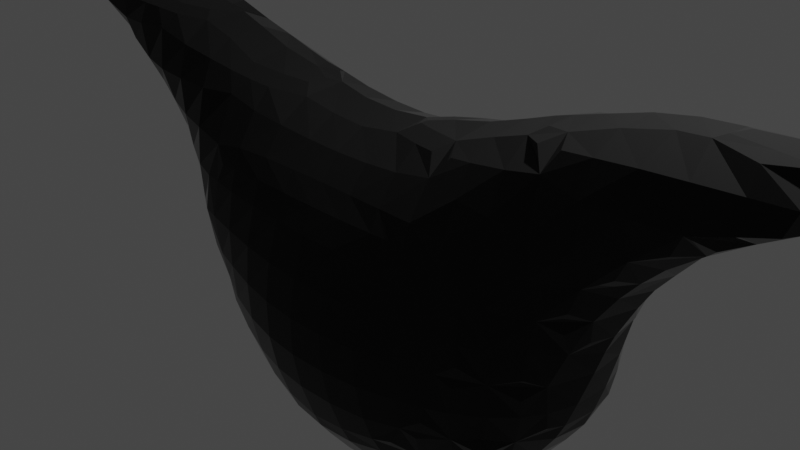 # Source: untitled4.blend  (saved by Blender 2.83.20; exported with 4.5.12 LTS)
import bpy
from mathutils import Matrix  # noqa: F401  (used for matrix-valued properties, if any)

bpy.ops.wm.read_factory_settings(use_empty=True)
scene = bpy.context.scene
scene.name = 'Scene'

# ---- collections
col_collection = bpy.data.collections.new('Collection'); scene.collection.children.link(col_collection)

# ---- materials (node trees are filled in below, after node groups)
mat_material = bpy.data.materials.new('Material')
mat_material.alpha_threshold = 0.0
mat_material.use_transparent_shadow = False
mat_material.line_color = (0.0, 0.0, 0.0, 1.0)

# ---- material node trees
mat_material.use_nodes = True; mat_material.node_tree.nodes.clear()
_N = mat_material.node_tree.nodes; _L = mat_material.node_tree.links
n0 = _N.new('ShaderNodeOutputMaterial'); n0.name = 'Material Output'; n0.location = (300, 300)
n1 = _N.new('ShaderNodeBsdfPrincipled'); n1.name = 'Principled BSDF'; n1.location = (10, 309)
n1.distribution = 'GGX'
n1.subsurface_method = 'BURLEY'
n1.inputs[0].default_value = (0.01837, 0.01837, 0.01837, 1.0)
n1.inputs[2].default_value = 0.0
n1.inputs[3].default_value = 1.45
n1.inputs[13].default_value = 0.05909
n1.inputs[14].default_value = (0.01837, 0.01837, 0.01837, 1.0)
n1.inputs[27].default_value = (0.0, 0.0, 0.0, 1.0)
n1.inputs[28].default_value = 1.0
_L.new(n1.outputs[0], n0.inputs[0])
n0.is_active_output = True

# ---- world
world_world = bpy.data.worlds.new('World'); scene.world = world_world
world_world.use_nodes = True; world_world.node_tree.nodes.clear()
_N = world_world.node_tree.nodes; _L = world_world.node_tree.links
n0 = _N.new('ShaderNodeOutputWorld'); n0.name = 'World Output'; n0.location = (300, 300)
n1 = _N.new('ShaderNodeBackground'); n1.name = 'Background'; n1.location = (10, 300)
n1.inputs[0].default_value = (0.05088, 0.05088, 0.05088, 1.0)
_L.new(n1.outputs[0], n0.inputs[0])
n0.is_active_output = True
world_world.color = (0.05088, 0.05088, 0.05088)
world_world.use_sun_shadow = False
world_world.sun_shadow_jitter_overblur = 0.0

# ---- cameras
cam_camera = bpy.data.cameras.new('Camera')
cam_camera.clip_end = 100.0
cam_camera.ortho_scale = 7.314

# ---- lights
light_light = bpy.data.lights.new('Light', 'POINT')
light_light.transmission_factor = 0.0
light_light.energy = 1000.0
light_light.shadow_soft_size = 0.1
light_light.shadow_maximum_resolution = 0.006
light_light.use_absolute_resolution = True

# ---- meshes
me_cube = bpy.data.meshes.new('Cube')
me_cube.from_pydata([(-1.57, -0.3131, -2.13), (-1.644, -0.02196, -2.199), (-2.353, -0.6732, -0.4687), (-2.35, 0.07603, -1.278), (-2.373, -0.3302, -0.9278), (-2.424, -0.4564, -0.6091), (-2.404, -0.04634, -1.051), (-2.552, -0.02196, -0.6118), (-1.954, -0.6777, -1.297), (-1.588, -0.7169, -1.737), (-1.72, -0.7831, -1.439), (-2.028, -0.737, -1.028), (-2.149, -0.7931, -0.6091), (-1.529, -1.071, -0.8766), (-1.606, -1.091, -0.6118), (-1.684, -0.9606, -1.02), (-1.814, -1.017, -0.6118), (-1.974, -0.3167, -1.719), (-2.049, -0.4483, -1.439), (-2.029, -0.02196, -1.791), (-2.248, -0.04634, -1.427), (-1.717, -0.4535, -1.866), (-1.865, -0.5939, -1.574), (-1.852, -0.02196, -1.999), (-2.247, -0.4564, -1.051), (-2.304, -0.6075, -0.7459), (-2.319, -0.2012, -1.205), (-1.155, -0.6987, -2.124), (-0.8772, -0.768, -2.213), (-1.112, -0.2619, -2.5), (-1.272, -0.4261, -2.266), (-1.178, -0.02196, -2.534), (-1.386, -0.02196, -2.407), (-0.8772, -0.3563, -2.561), (-0.8772, -0.5643, -2.421), (-0.8772, -0.02196, -2.683), (-0.3878, -0.6776, -2.515), (-0.5004, -0.8114, -2.316), (-0.04545, -0.6933, -2.531), (-0.06656, -0.9279, -2.234), (-0.3059, 0.07217, -2.91), (-0.04545, 0.01154, -2.919), (-0.5004, -0.4782, -2.63), (-0.6651, -0.6437, -2.481), (-0.4512, -0.04866, -2.845), (-0.04545, -0.4378, -2.721), (-0.04545, -0.1964, -2.881), (-1.199, -1.103, -1.347), (-1.294, -0.7958, -1.869), (-1.32, -1.006, -1.469), (-0.7723, -1.099, -1.743), (-0.8974, -1.157, -1.469), (-0.8974, -0.9855, -1.873), (-1.049, -1.049, -1.624), (-1.32, -1.129, -1.02), (-1.293, -1.184, -0.6118), (-1.476, -1.049, -1.154), (-0.8772, -1.272, -1.028), (-0.8772, -1.296, -0.6118), (-1.433, -0.5904, -2.014), (-0.4613, -1.135, -1.819), (-0.4613, -1.271, -1.444), (-0.4613, -1.037, -2.027), (-0.06656, -1.134, -1.892), (-0.04545, -1.306, -1.444), (-0.06656, -1.056, -2.059), (-0.4613, -1.36, -1.028), (-0.4613, -1.371, -0.6118), (-0.04545, -1.393, -1.028), (-0.04545, -1.4, -0.6118), (-4.014, -0.3047, 1.25), (-4.014, -0.1153, 1.25), (-3.65, -0.687, 1.224), (-3.18, -0.6573, 0.8346), (-3.34, -0.7209, 1.072), (-3.788, -0.4411, 1.174), (-3.825, 0.005226, 1.144), (-3.245, -0.4378, 0.7708), (-3.453, -0.4378, 0.9521), (-3.295, -0.02196, 0.7232), (-3.503, -0.02196, 0.9136), (-4.504, -0.6654, 1.638), (-4.504, -0.6654, 1.7), (-4.204, -0.6829, 1.563), (-4.204, -0.6829, 1.712), (-4.555, -0.4378, 1.6), (-4.555, -0.4378, 1.736), (-4.501, -0.02196, 1.609), (-4.501, -0.02196, 1.733), (-4.173, -0.4411, 1.382), (-4.204, -0.4378, 1.801), (-4.173, 0.005226, 1.376), (-4.204, -0.02196, 1.8), (-3.788, -0.7007, 1.442), (-3.788, -0.6835, 1.702), (-3.372, -0.7566, 1.468), (-3.372, -0.6713, 1.69), (-3.927, -0.5819, 1.286), (-3.788, -0.4378, 1.789), (-3.987, 0.162, 1.265), (-3.788, -0.02196, 1.805), (-3.372, -0.4378, 1.766), (-3.372, -0.02196, 1.794), (-2.762, -0.6596, 0.4056), (-2.41, -0.7185, -0.1959), (-2.548, -0.7409, 0.2482), (-2.923, -0.6931, 0.6719), (-2.957, -0.7989, 1.052), (-2.541, -0.8096, 0.6358), (-2.541, -0.8325, 1.052), (-2.758, -0.2549, -0.009546), (-2.819, -0.4112, 0.2482), (-2.765, -0.02196, -0.02893), (-2.901, -0.02196, 0.2199), (-2.615, -0.4112, -0.1673), (-2.692, -0.5321, 0.1283), (-2.684, -0.02196, -0.2369), (-3.037, -0.4378, 0.5629), (-3.093, -0.02196, 0.5152), (-2.125, -0.9164, -0.1959), (-2.125, -0.9456, 0.2199), (-1.684, -1.104, -0.1959), (-1.605, -1.082, 0.2199), (-1.892, -1.052, -0.1959), (-1.813, -1.045, 0.2199), (-2.125, -0.9176, 0.6358), (-2.125, -0.8307, 1.052), (-1.507, -1.062, 0.4312), (-1.671, -0.9933, 0.5962), (-1.692, -0.7708, 1.086), (-1.542, -0.633, 1.247), (-2.976, -0.7374, 1.498), (-3.128, -0.6594, 1.683), (-2.541, -0.7355, 1.409), (-2.851, -0.6094, 1.656), (-2.976, -0.4576, 1.722), (-2.957, -0.02196, 1.75), (-2.511, -0.4576, 1.625), (-2.63, -0.3321, 1.698), (-2.438, -0.02196, 1.652), (-2.646, -0.02196, 1.694), (-2.125, -0.705, 1.343), (-1.819, -0.6718, 1.291), (-2.125, -0.4378, 1.509), (-2.125, -0.02196, 1.556), (-1.692, -0.4717, 1.357), (-1.709, -0.02196, 1.418), (-1.293, -1.189, -0.1959), (-1.293, -1.127, 0.2199), (-0.8772, -1.264, -0.1959), (-0.8772, -1.166, 0.2199), (-1.293, -1.069, 0.4567), (-1.293, -0.9879, 0.6647), (-1.293, -0.7799, 1.011), (-0.8772, -1.078, 0.4769), (-0.8772, -0.9753, 0.6848), (-0.8772, -0.7674, 0.9704), (-1.293, -0.5929, 1.219), (-1.089, 0.1848, 1.259), (-0.8633, -0.4448, 1.189), (-0.8633, 0.0189, 1.237), (-0.4613, -1.316, -0.1959), (-0.4613, -1.193, 0.2199), (-0.04545, -1.34, -0.1959), (-0.04545, -1.209, 0.2199), (-0.4613, -1.085, 0.4757), (-0.4613, -0.9608, 0.6837), (-0.4613, -0.7529, 0.9425), (-0.04545, -1.091, 0.48), (-0.04545, -0.9574, 0.688), (-0.04545, -0.7495, 0.9333), (-0.4613, -0.4378, 1.127), (-0.4613, -0.02196, 1.187), (-0.04545, -0.4378, 1.107), (-0.04545, -0.02196, 1.168), (-1.293, -0.385, 1.305), (-1.254, 0.0189, 1.307), (-0.9927, -0.3109, 1.277), (-0.9927, -0.09247, 1.277), (-1.677, 0.3939, -2.233), (-1.614, 0.7403, -2.175), (-2.348, 0.3939, -1.274), (-2.336, 0.6174, -1.245), (-2.42, 0.3939, -1.028), (-2.518, 0.3939, -0.6118), (-2.361, 0.6564, -1.028), (-2.397, 0.7014, -0.6118), (-2.049, 0.3939, -1.823), (-2.257, 0.3939, -1.482), (-2.001, 0.7382, -1.761), (-2.12, 0.8164, -1.446), (-1.885, 0.3939, -2.031), (-1.765, 0.8779, -1.914), (-1.915, 1.015, -1.646), (-2.209, 0.8644, -1.028), (-2.225, 0.9094, -0.6118), (-1.962, 1.06, -1.368), (-1.638, 1.098, -1.79), (-1.749, 1.167, -1.482), (-2.001, 1.085, -1.028), (-2.017, 1.077, -0.6118), (-1.709, 1.269, -1.028), (-1.709, 1.235, -0.6118), (-1.212, 0.3939, -2.547), (-1.42, 0.3939, -2.441), (-1.158, 0.6799, -2.517), (-1.33, 0.8487, -2.305), (-0.8772, 0.3939, -2.695), (-0.8464, 0.815, -2.558), (-0.9645, 0.9572, -2.436), (-1.224, 1.099, -2.159), (-0.6872, 1.027, -2.489), (-0.8464, 1.15, -2.289), (-0.3059, 0.255, -2.91), (-0.04545, 0.2975, -2.919), (-0.4512, 0.3937, -2.838), (-0.4613, 0.8098, -2.66), (-0.04545, 0.5055, -2.868), (-0.04545, 0.8098, -2.705), (-0.4613, 1.05, -2.509), (-0.4728, 1.287, -2.248), (-0.3419, 1.45, -2.091), (-0.04545, 1.07, -2.527), (-0.04545, 1.278, -2.31), (-0.04545, 1.458, -2.102), (-1.501, 1.018, -2.067), (-1.31, 1.237, -1.872), (-1.406, 1.381, -1.444), (-1.12, 1.448, -1.677), (-1.198, 1.482, -1.444), (-0.8772, 1.384, -1.97), (-0.8772, 1.496, -1.762), (-0.8772, 1.605, -1.444), (-1.458, 1.41, -1.028), (-1.377, 1.384, -0.6118), (-1.25, 1.506, -1.028), (-1.17, 1.471, -0.6118), (-0.8772, 1.649, -1.028), (-0.8772, 1.572, -0.6118), (-0.6191, 1.424, -2.051), (-0.4728, 1.543, -1.891), (-0.4613, 1.721, -1.444), (-0.04545, 1.604, -1.859), (-0.04545, 1.761, -1.444), (-0.4613, 1.759, -1.028), (-0.4613, 1.672, -0.6118), (-0.04545, 1.798, -1.028), (-0.04545, 1.705, -0.6118), (-3.71, 0.2992, 1.173), (-3.247, 0.2924, 0.7711), (-3.36, 0.4344, 1.042), (-3.197, 0.6057, 1.189), (-4.432, 0.1932, 1.649), (-4.432, 0.1932, 1.696), (-4.204, 0.2285, 1.556), (-4.204, 0.2285, 1.712), (-3.825, 0.324, 1.429), (-3.788, 0.2736, 1.718), (-3.35, 0.5005, 1.444), (-3.372, 0.2862, 1.718), (-3.197, 0.6057, 1.29), (-2.761, 0.2335, -0.02102), (-2.823, 0.3238, 0.2199), (-2.639, 0.3808, -0.1742), (-2.704, 0.5318, 0.2199), (-2.433, 0.7155, -0.1959), (-2.497, 0.7059, 0.2199), (-2.96, 0.446, 0.6028), (-3.084, 0.5696, 0.9119), (-2.807, 0.6234, 0.7117), (-2.95, 0.6206, 1.051), (-2.746, 0.5995, 0.4345), (-2.402, 0.5887, 1.241), (-2.581, 0.6801, 0.5982), (-2.541, 0.646, 1.082), (-2.189, 0.9234, -0.1959), (-2.095, 0.9116, 0.1941), (-1.709, 0.9715, 0.3057), (-2.125, 0.5565, 1.211), (-2.125, 0.8011, 0.6358), (-2.125, 0.6788, 1.003), (-1.709, 0.5094, 1.173), (-1.709, 0.8465, 0.6358), (-1.709, 0.6847, 0.9656), (-1.981, 1.048, -0.1959), (-1.937, 1.026, 0.03829), (-1.709, 1.15, -0.1959), (-1.709, 1.057, 0.09777), (-2.957, 0.4521, 1.502), (-2.957, 0.2442, 1.698), (-2.957, 0.6091, 1.294), (-2.566, 0.393, 1.463), (-2.73, 0.1973, 1.678), (-2.679, 0.6077, 1.275), (-2.125, 0.3485, 1.39), (-1.709, 0.3014, 1.32), (-1.293, 0.9956, 0.3824), (-0.9897, 1.012, 0.4177), (-1.254, 0.3899, 1.164), (-1.293, 0.8654, 0.6358), (-1.293, 0.6796, 0.932), (-0.8772, 0.3939, 1.087), (-0.8615, 0.8964, 0.5965), (-0.8772, 0.6628, 0.9004), (-1.256, 1.314, -0.2332), (-1.293, 1.111, 0.1744), (-1.093, 1.436, -0.3966), (-0.8772, 1.366, -0.1211), (-0.8615, 1.132, 0.2555), (-0.8772, 1.465, -0.329), (-0.7124, 1.02, 0.4316), (-0.4613, 0.3939, 1.04), (-0.4613, 0.8539, 0.6523), (-0.4613, 0.646, 0.8805), (-0.04545, 0.3939, 1.028), (-0.04545, 0.8537, 0.6615), (-0.04545, 0.6458, 0.8772), (-0.4613, 1.4, -0.03623), (-0.4613, 1.204, 0.2199), (-0.4613, 1.509, -0.2442), (-0.04545, 1.412, -0.01493), (-0.04545, 1.226, 0.2199), (-0.04545, 1.523, -0.2229), (-0.4613, 1.031, 0.4444), (-0.04545, 1.04, 0.4536), (-1.367, 0.2487, 1.279), (0.2982, -0.6774, -2.515), (0.4102, -0.8129, -2.316), (0.7863, -0.7799, -2.227), (0.2623, 0.06719, -2.915), (0.4102, -0.4787, -2.636), (0.5754, -0.6446, -2.482), (0.3887, -0.05164, -2.858), (0.7863, -0.3796, -2.579), (0.7863, -0.5876, -2.435), (0.7863, -0.02196, -2.721), (1.1, -0.7116, -2.143), (1.051, -0.2921, -2.516), (1.215, -0.4535, -2.283), (1.123, -0.02196, -2.556), (1.331, -0.02196, -2.425), (1.503, -0.3376, -2.146), (1.632, -0.008028, -2.192), (0.3704, -1.141, -1.826), (0.3704, -1.286, -1.444), (0.3704, -1.039, -2.034), (0.7863, -1.103, -1.743), (0.7863, -1.216, -1.444), (0.7863, -0.9879, -1.951), (0.3704, -1.377, -1.028), (0.3704, -1.388, -0.6118), (0.7863, -1.315, -1.028), (0.7863, -1.336, -0.6118), (1.013, -1.071, -1.672), (1.172, -1.104, -1.402), (1.195, -0.8558, -1.854), (1.29, -1.0, -1.514), (1.411, -1.062, -1.236), (1.521, -0.7227, -1.759), (1.604, -0.8542, -1.43), (1.202, -1.188, -1.028), (1.202, -1.234, -0.6118), (1.468, -1.083, -1.028), (1.622, -1.107, -0.5797), (1.675, -0.982, -1.028), (1.763, -1.031, -0.697), (1.378, -0.6149, -2.036), (1.65, -0.4777, -1.89), (1.798, -0.6177, -1.624), (1.78, -0.1374, -2.022), (1.834, 0.1399, -2.075), (1.884, -0.7085, -1.347), (1.833, -1.065, -0.4197), (1.964, -0.7741, -1.028), (2.031, -0.8632, -0.6031), (2.29, -0.695, -0.5092), (1.899, -0.3405, -1.745), (2.03, -0.4342, -1.442), (1.943, -0.008028, -1.874), (2.174, -0.02196, -1.533), (2.252, -0.2507, -1.26), (2.279, -0.02196, -1.325), (2.172, -0.5467, -1.028), (2.229, -0.6315, -0.7865), (2.3, -0.3388, -1.028), (2.384, -0.4709, -0.6334), (2.395, -0.02196, -1.028), (2.548, -0.02196, -0.6118), (0.3704, -1.333, -0.1959), (0.3704, -1.207, 0.2199), (0.7863, -1.296, -0.1959), (0.7863, -1.193, 0.2199), (0.3704, -1.093, 0.4884), (0.3704, -0.9679, 0.6963), (0.3704, -0.76, 0.9526), (0.7863, -1.093, 0.5033), (0.7863, -0.9903, 0.7113), (0.7863, -0.7824, 0.9994), (0.4011, -0.4086, 1.167), (0.4011, -0.02396, 1.215), (0.7863, -0.541, 1.207), (0.6293, 0.1133, 1.248), (1.202, -1.228, -0.1959), (1.202, -1.163, 0.2199), (1.618, -1.132, -0.1959), (1.618, -1.111, 0.2199), (1.202, -1.089, 0.5207), (1.202, -1.014, 0.7287), (1.209, -0.7891, 1.083), (1.618, -1.076, 0.4935), (1.618, -1.028, 0.7014), (1.618, -0.8911, 1.052), (1.075, -0.6242, 1.243), (0.5603, -0.2504, 1.264), (0.5603, -0.1639, 1.264), (0.7863, -0.3331, 1.288), (0.7752, -0.02396, 1.292), (1.352, -0.6706, 1.282), (1.618, -0.7169, 1.332), (1.209, -0.4665, 1.338), (1.202, -0.02196, 1.395), (1.618, -0.4378, 1.485), (1.618, -0.02196, 1.539), (1.849, -1.071, -0.1959), (1.86, -1.07, 0.2199), (2.057, -0.9595, -0.1959), (2.068, -1.005, 0.2199), (2.357, -0.7516, -0.1959), (2.472, -0.7978, 0.2142), (1.847, -1.065, 0.4474), (2.005, -1.016, 0.606), (2.034, -0.9412, 1.052), (2.45, -0.9182, 0.6358), (2.45, -0.9421, 1.052), (2.574, -0.4595, -0.2119), (2.625, -0.6126, 0.07171), (2.639, -0.02196, -0.3506), (2.714, -0.698, 0.349), (2.858, -0.7516, 0.6572), (2.866, -0.8849, 1.052), (3.112, -0.6807, 0.8101), (3.263, -0.7574, 1.061), (2.702, -0.3353, -0.08395), (2.797, -0.4595, 0.2142), (2.725, -0.02196, -0.1427), (2.92, -0.02196, 0.2199), (3.007, -0.4378, 0.5136), (3.06, -0.02196, 0.4478), (3.187, -0.4378, 0.7215), (3.395, -0.4378, 0.9264), (3.233, -0.02196, 0.6557), (3.441, -0.02196, 0.8952), (2.034, -0.7687, 1.417), (2.413, -0.7911, 1.507), (2.528, -0.6946, 1.714), (2.012, -0.476, 1.629), (2.136, -0.3629, 1.713), (1.917, -0.02196, 1.649), (2.125, -0.02196, 1.714), (2.25, -0.6401, 1.672), (2.413, -0.476, 1.77), (2.45, -0.02196, 1.814), (2.866, -0.8875, 1.468), (2.866, -0.7415, 1.769), (3.281, -0.8817, 1.468), (3.281, -0.7684, 1.823), (2.866, -0.4378, 1.922), (2.866, -0.02196, 1.939), (3.323, -0.4167, 2.032), (3.281, -0.02196, 2.018), (3.573, -0.7017, 1.205), (3.706, -0.4192, 1.158), (3.723, -0.04865, 1.133), (3.91, -0.2681, 1.257), (3.91, -0.2051, 1.257), (3.706, -0.7775, 1.446), (3.697, -0.7685, 1.855), (4.113, -0.7415, 1.577), (4.113, -0.7415, 1.873), (3.85, -0.5454, 1.293), (3.635, -0.4477, 2.072), (3.879, 0.07218, 1.28), (3.664, -0.02117, 2.049), (4.074, -0.4192, 1.396), (4.113, -0.6299, 2.081), (4.074, -0.04865, 1.392), (4.113, 0.08613, 2.038), (3.707, -0.3486, 2.101), (3.78, -0.1593, 2.104), (4.113, -0.4219, 2.113), (4.113, -0.1218, 2.113), (4.379, -0.6944, 1.649), (4.468, -0.6749, 1.868), (4.441, -0.4378, 1.613), (4.555, -0.5347, 1.907), (4.425, -0.02196, 1.618), (4.529, -0.02593, 1.874), (4.784, -0.4287, 1.935), (4.8, -0.1727, 1.973), (4.516, -0.468, 2.108), (4.529, -0.1319, 2.113), (4.8, -0.3563, 2.103), (4.8, -0.1727, 2.103), (0.2623, 0.2657, -2.915), (0.3887, 0.4002, -2.854), (0.3704, 0.8098, -2.675), (0.7863, 0.3939, -2.733), (0.768, 0.8239, -2.575), (0.8944, 0.9719, -2.453), (0.3704, 1.055, -2.513), (0.4083, 1.296, -2.247), (0.2949, 1.45, -2.09), (0.6172, 1.032, -2.493), (0.768, 1.167, -2.299), (1.156, 0.3939, -2.568), (1.364, 0.3939, -2.451), (1.095, 0.6947, -2.531), (1.221, 0.8239, -2.381), (1.618, 0.3939, -2.249), (1.595, 0.7689, -2.15), (1.202, 1.107, -2.167), (1.44, 1.039, -2.092), (0.5722, 1.432, -2.065), (0.4083, 1.55, -1.899), (0.3704, 1.738, -1.444), (0.7863, 1.401, -2.012), (0.7863, 1.521, -1.804), (0.7863, 1.648, -1.444), (0.3704, 1.773, -1.028), (0.3704, 1.678, -0.6118), (0.7863, 1.685, -1.028), (0.7863, 1.598, -0.6118), (1.718, 0.8803, -1.964), (1.207, 1.316, -1.859), (1.373, 1.412, -1.439), (1.072, 1.469, -1.72), (1.207, 1.493, -1.439), (1.595, 1.102, -1.839), (1.576, 1.289, -1.439), (1.4, 1.428, -1.028), (1.317, 1.393, -0.6118), (1.192, 1.527, -1.028), (1.109, 1.488, -0.6118), (1.618, 1.299, -1.028), (1.618, 1.245, -0.6118), (1.832, 0.3939, -2.073), (1.826, 0.6031, -2.068), (1.997, 0.3939, -1.859), (2.199, 0.3939, -1.566), (1.907, 0.7689, -1.839), (2.118, 0.7996, -1.444), (2.289, 0.3939, -1.358), (2.265, 0.6542, -1.305), (2.147, 0.91, -1.028), (2.136, 0.9338, -0.6118), (2.4, 0.3939, -1.028), (2.515, 0.3939, -0.6118), (2.304, 0.7021, -1.028), (2.35, 0.7258, -0.6118), (1.853, 1.035, -1.686), (1.902, 1.073, -1.444), (1.939, 1.097, -1.028), (1.928, 1.078, -0.6118), (0.9652, 1.014, 0.4212), (0.3704, 0.3939, 1.062), (0.3704, 0.8657, 0.6549), (0.3704, 0.6578, 0.8922), (0.7752, 0.3848, 1.149), (0.8105, 0.9067, 0.5999), (0.7863, 0.6734, 0.9216), (0.3704, 1.402, -0.02924), (0.3704, 1.21, 0.2199), (0.3704, 1.51, -0.2372), (0.7863, 1.373, -0.09791), (0.8105, 1.14, 0.2575), (0.7863, 1.474, -0.3058), (0.3704, 1.034, 0.4469), (0.688, 1.025, 0.4373), (1.202, 1.0, 0.3886), (1.618, 0.9734, 0.3119), (1.202, 0.5048, 1.164), (1.202, 0.8786, 0.6358), (1.202, 0.6879, 0.9562), (1.618, 0.557, 1.203), (1.618, 0.8559, 0.6358), (1.618, 0.6923, 0.9953), (1.177, 1.32, -0.2199), (1.202, 1.119, 0.1806), (1.022, 1.445, -0.3745), (1.618, 1.155, -0.1959), (1.618, 1.063, 0.1039), (0.9065, 0.24, 1.275), (1.202, 0.2969, 1.313), (1.618, 0.3491, 1.386), (2.098, 0.9337, -0.1959), (2.007, 0.9119, 0.1961), (2.606, 0.4176, -0.2205), (2.634, 0.5721, 0.08143), (2.391, 0.7257, -0.1959), (2.477, 0.694, 0.22), (1.926, 0.5869, 1.235), (2.034, 0.7995, 0.6358), (2.053, 0.6678, 1.079), (2.45, 0.7112, 0.6358), (2.45, 0.6704, 1.052), (1.89, 1.049, -0.1959), (1.85, 1.029, 0.04166), (2.704, 0.2948, -0.09829), (2.781, 0.4176, 0.22), (2.691, 0.6151, 0.3587), (2.974, 0.4263, 0.6046), (3.025, 0.5865, 0.9053), (2.75, 0.6316, 0.6358), (2.878, 0.6266, 1.047), (3.173, 0.3093, 0.7224), (3.264, 0.4386, 1.034), (3.078, 0.6034, 1.183), (2.059, 0.4065, 1.461), (2.192, 0.2261, 1.689), (2.204, 0.6065, 1.272), (2.45, 0.4876, 1.511), (2.45, 0.2796, 1.725), (2.45, 0.6153, 1.303), (2.866, 0.5374, 1.539), (2.866, 0.3295, 1.786), (2.866, 0.613, 1.331), (3.243, 0.5458, 1.456), (3.281, 0.3493, 1.823), (3.078, 0.6034, 1.31), (3.601, 0.2907, 1.164), (3.723, 0.3551, 1.438), (3.697, 0.3187, 1.831), (4.113, 0.2528, 1.572), (4.113, 0.2528, 1.83), (4.358, 0.2093, 1.656), (4.358, 0.2093, 1.775)], [], [(4, 5, 7, 6), (13, 14, 16, 15), (11, 15, 16, 12), (17, 18, 20, 19), (17, 21, 22, 18), (17, 19, 23, 21), (4, 24, 25, 5), (4, 6, 26, 24), (9, 10, 22, 21), (8, 18, 22, 10), (11, 12, 25, 24), (8, 10, 15, 11), (18, 24, 26, 20), (8, 11, 24, 18), (3, 20, 26, 6), (2, 5, 25, 12), (29, 30, 32, 31), (29, 33, 34, 30), (29, 31, 35, 33), (36, 38, 39, 37), (42, 44, 46, 45), (33, 42, 43, 34), (33, 35, 44, 42), (27, 30, 34, 28), (36, 37, 43, 42), (36, 42, 45, 38), (40, 41, 46, 44), (28, 34, 43, 37), (50, 51, 53, 52), (48, 52, 53, 49), (47, 49, 53, 51), (54, 57, 58, 55), (60, 63, 64, 61), (60, 62, 65, 63), (66, 68, 69, 67), (50, 60, 61, 51), (50, 52, 62, 60), (57, 66, 67, 58), (47, 54, 56, 49), (47, 51, 57, 54), (61, 64, 68, 66), (51, 61, 66, 57), (0, 1, 32, 30), (9, 48, 49, 10), (13, 54, 55, 14), (13, 15, 56, 54), (10, 49, 56, 15), (9, 21, 59, 48), (0, 21, 23, 1), (27, 28, 52, 48), (37, 39, 65, 62), (27, 48, 59, 30), (28, 37, 62, 52), (0, 30, 59, 21), (77, 78, 80, 79), (75, 76, 80, 78), (70, 71, 76, 75), (73, 74, 78, 77), (72, 75, 78, 74), (81, 83, 84, 82), (85, 86, 88, 87), (85, 87, 91, 89), (90, 92, 88, 86), (93, 95, 96, 94), (101, 102, 100, 98), (83, 93, 94, 84), (98, 100, 92, 90), (81, 82, 86, 85), (81, 85, 89, 83), (84, 90, 86, 82), (96, 101, 98, 94), (83, 89, 97, 93), (94, 98, 90, 84), (70, 89, 91, 71), (72, 74, 95, 93), (72, 93, 97, 75), (70, 75, 97, 89), (91, 99, 76, 71), (106, 108, 109, 107), (110, 111, 113, 112), (110, 114, 115, 111), (110, 112, 116, 114), (121, 122, 124, 123), (119, 123, 124, 120), (125, 128, 129, 126), (104, 119, 120, 105), (108, 125, 126, 109), (104, 105, 115, 114), (103, 111, 115, 105), (103, 105, 108, 106), (111, 117, 118, 113), (122, 127, 128, 124), (120, 124, 128, 125), (103, 106, 117, 111), (105, 120, 125, 108), (139, 140, 138, 137), (134, 137, 138, 135), (138, 140, 136, 135), (145, 146, 144, 143), (143, 144, 139, 137), (134, 135, 132, 131), (133, 137, 134, 131), (142, 145, 143, 141), (141, 143, 137, 133), (147, 149, 150, 148), (152, 155, 156, 153), (154, 155, 152, 151), (161, 163, 164, 162), (166, 169, 170, 167), (168, 169, 166, 165), (173, 174, 172, 171), (149, 161, 162, 150), (155, 166, 167, 156), (165, 166, 155, 154), (171, 172, 160, 159), (156, 159, 157, 153), (170, 173, 171, 167), (148, 150, 154, 151), (162, 164, 168, 165), (150, 162, 165, 154), (167, 171, 159, 156), (177, 178, 176, 175), (121, 147, 148, 122), (128, 152, 153, 129), (151, 152, 128, 127), (122, 148, 151, 127), (153, 157, 130, 129), (175, 176, 146, 145), (107, 109, 133, 131), (126, 129, 142, 141), (130, 145, 142, 129), (109, 126, 141, 133), (160, 178, 177, 159), (157, 159, 177, 175), (176, 178, 160, 158), (130, 157, 175, 145), (73, 106, 107, 74), (77, 79, 118, 117), (73, 77, 117, 106), (95, 131, 132, 96), (135, 136, 102, 101), (132, 135, 101, 96), (74, 107, 131, 95), (183, 184, 186, 185), (187, 188, 190, 189), (190, 193, 192, 189), (187, 189, 192, 191), (200, 202, 201, 199), (181, 182, 190, 188), (186, 195, 194, 185), (192, 193, 198, 197), (190, 196, 198, 193), (194, 195, 200, 199), (181, 183, 185, 182), (199, 201, 198, 196), (190, 194, 199, 196), (185, 194, 190, 182), (203, 204, 206, 205), (206, 209, 208, 205), (203, 205, 208, 207), (215, 216, 218, 217), (220, 223, 222, 219), (220, 221, 224, 223), (207, 208, 216, 215), (212, 220, 219, 211), (208, 209, 212, 211), (206, 210, 212, 209), (216, 219, 222, 218), (215, 217, 214, 213), (208, 211, 219, 216), (226, 227, 229, 228), (229, 232, 231, 228), (226, 228, 231, 230), (233, 234, 236, 235), (236, 238, 237, 235), (241, 243, 242, 240), (245, 247, 246, 244), (232, 241, 240, 231), (230, 231, 240, 239), (238, 245, 244, 237), (227, 233, 235, 229), (235, 237, 232, 229), (244, 246, 243, 241), (237, 244, 241, 232), (179, 180, 206, 204), (198, 227, 226, 197), (202, 234, 233, 201), (201, 233, 227, 198), (192, 197, 226, 225), (179, 191, 192, 180), (226, 230, 212, 210), (220, 239, 240, 221), (240, 242, 224, 221), (206, 225, 226, 210), (230, 239, 220, 212), (192, 225, 206, 180), (253, 255, 254, 252), (257, 259, 258, 256), (255, 257, 256, 254), (250, 258, 260, 251), (256, 258, 250, 248), (263, 264, 266, 265), (262, 264, 263, 261), (267, 268, 270, 269), (270, 274, 273, 269), (267, 269, 273, 271), (280, 283, 282, 279), (281, 283, 280, 278), (285, 287, 286, 284), (266, 276, 275, 265), (274, 280, 279, 273), (278, 280, 274, 272), (275, 276, 285, 284), (277, 287, 285, 276), (264, 271, 273, 266), (267, 271, 264, 262), (279, 282, 277, 276), (273, 279, 276, 266), (289, 292, 291, 288), (291, 293, 290, 288), (300, 303, 302, 299), (301, 303, 300, 298), (305, 308, 307, 304), (307, 309, 306, 304), (313, 316, 315, 312), (314, 316, 313, 311), (318, 321, 320, 317), (320, 322, 319, 317), (303, 313, 312, 302), (311, 313, 303, 301), (308, 318, 317, 307), (317, 319, 309, 307), (297, 308, 305, 296), (315, 324, 323, 312), (299, 302, 297, 296), (323, 324, 321, 318), (297, 302, 310, 308), (310, 323, 318, 308), (312, 323, 310, 302), (283, 300, 299, 282), (298, 300, 283, 281), (287, 305, 304, 286), (282, 299, 296, 277), (296, 305, 287, 277), (274, 293, 291, 272), (290, 293, 274, 270), (294, 295, 281, 278), (291, 294, 278, 272), (295, 325, 298, 281), (250, 268, 267, 249), (250, 251, 270, 268), (259, 289, 288, 258), (288, 290, 260, 258), (260, 290, 270, 251), (330, 333, 334, 331), (330, 332, 335, 333), (339, 340, 338, 337), (338, 340, 342, 341), (333, 337, 338, 334), (333, 335, 339, 337), (330, 331, 327, 326), (327, 331, 334, 328), (328, 334, 338, 336), (343, 346, 347, 344), (343, 345, 348, 346), (349, 351, 352, 350), (355, 356, 354, 353), (355, 358, 359, 356), (354, 356, 359, 357), (364, 365, 363, 362), (360, 362, 363, 361), (346, 353, 354, 347), (346, 348, 355, 353), (351, 360, 361, 352), (367, 368, 359, 358), (355, 366, 367, 358), (344, 347, 351, 349), (359, 364, 362, 357), (354, 357, 362, 360), (347, 354, 360, 351), (378, 379, 377, 376), (377, 379, 381, 380), (386, 387, 385, 384), (382, 384, 385, 383), (382, 383, 374, 373), (374, 383, 385, 375), (381, 386, 384, 380), (377, 380, 384, 382), (377, 382, 373, 371), (364, 373, 374, 365), (363, 365, 374, 372), (367, 376, 377, 368), (367, 369, 378, 376), (359, 371, 373, 364), (359, 368, 377, 371), (327, 328, 348, 345), (342, 369, 367, 341), (338, 341, 367, 366), (338, 366, 355, 336), (328, 336, 355, 348), (342, 370, 378, 369), (388, 390, 391, 389), (393, 396, 397, 394), (395, 396, 393, 392), (402, 404, 405, 403), (407, 410, 411, 408), (409, 410, 407, 406), (390, 402, 403, 391), (396, 407, 408, 397), (406, 407, 396, 395), (397, 400, 398, 394), (389, 391, 395, 392), (403, 405, 409, 406), (391, 403, 406, 395), (408, 412, 400, 397), (415, 416, 414, 413), (421, 422, 420, 419), (419, 420, 416, 415), (418, 421, 419, 417), (425, 426, 424, 423), (425, 427, 428, 426), (430, 432, 433, 431), (438, 440, 441, 439), (444, 445, 443, 442), (450, 451, 449, 448), (446, 447, 450, 448), (432, 438, 439, 433), (434, 442, 443, 435), (434, 436, 444, 442), (434, 435, 428, 427), (448, 449, 441, 440), (438, 446, 448, 440), (426, 430, 429, 424), (426, 428, 432, 430), (445, 447, 446, 443), (443, 446, 438, 437), (428, 437, 438, 432), (428, 435, 443, 437), (455, 456, 458, 457), (455, 459, 460, 456), (460, 461, 458, 456), (462, 464, 465, 463), (468, 469, 467, 466), (453, 462, 463, 454), (466, 467, 461, 460), (453, 454, 460, 459), (453, 459, 455, 452), (465, 468, 466, 463), (463, 466, 460, 454), (404, 423, 424, 405), (410, 430, 431, 411), (429, 430, 410, 409), (405, 424, 429, 409), (455, 457, 422, 421), (452, 455, 421, 418), (398, 413, 414, 399), (398, 400, 415, 413), (414, 416, 401, 399), (408, 411, 418, 417), (408, 417, 419, 412), (400, 412, 419, 415), (431, 433, 453, 452), (439, 441, 464, 462), (433, 439, 462, 453), (411, 431, 452, 418), (471, 472, 474, 473), (475, 477, 478, 476), (489, 490, 488, 487), (495, 496, 494, 493), (494, 496, 498, 497), (501, 502, 500, 499), (477, 491, 492, 478), (483, 485, 495, 493), (499, 500, 490, 489), (475, 479, 483, 477), (478, 484, 480, 476), (493, 494, 492, 491), (480, 487, 488, 482), (480, 484, 489, 487), (488, 490, 486, 482), (498, 502, 501, 497), (494, 497, 501, 499), (500, 502, 498, 496), (484, 494, 499, 489), (490, 500, 496, 486), (477, 483, 493, 491), (492, 494, 484, 478), (474, 485, 483, 473), (471, 473, 483, 479), (481, 485, 474, 472), (471, 479, 475, 470), (449, 451, 472, 471), (441, 449, 471, 470), (464, 475, 476, 465), (480, 482, 469, 468), (476, 480, 468, 465), (441, 470, 475, 464), (504, 505, 507, 506), (510, 513, 512, 509), (516, 517, 515, 514), (515, 517, 519, 518), (508, 517, 516, 507), (506, 507, 516, 514), (512, 513, 508, 507), (505, 509, 512, 507), (517, 520, 521, 519), (508, 513, 520, 517), (524, 527, 526, 523), (522, 523, 526, 525), (529, 531, 530, 528), (535, 536, 534, 533), (534, 538, 537, 533), (541, 542, 540, 539), (540, 544, 543, 539), (527, 536, 535, 526), (525, 526, 535, 533), (531, 542, 541, 530), (528, 530, 527, 524), (536, 541, 539, 534), (539, 543, 538, 534), (530, 541, 536, 527), (549, 550, 548, 547), (548, 550, 552, 551), (557, 558, 556, 555), (554, 558, 557, 553), (559, 560, 550, 549), (561, 562, 554, 553), (552, 557, 555, 551), (553, 557, 552, 550), (560, 561, 553, 550), (518, 519, 546, 545), (538, 560, 559, 537), (544, 562, 561, 543), (543, 561, 560, 538), (532, 537, 559, 549), (511, 523, 522, 510), (522, 525, 513, 510), (533, 537, 521, 520), (521, 537, 532, 519), (525, 533, 520, 513), (546, 549, 547, 545), (532, 549, 546, 519), (566, 569, 568, 565), (567, 569, 566, 564), (571, 574, 573, 570), (573, 575, 572, 570), (582, 585, 584, 581), (583, 585, 582, 580), (587, 590, 589, 586), (569, 582, 581, 568), (580, 582, 569, 567), (574, 587, 586, 573), (586, 588, 575, 573), (579, 590, 587, 578), (568, 577, 576, 565), (576, 577, 574, 571), (581, 584, 579, 578), (574, 577, 568, 563), (568, 581, 578, 563), (578, 587, 574, 563), (598, 599, 597, 596), (595, 599, 598, 594), (602, 604, 603, 601), (612, 613, 611, 610), (611, 615, 614, 610), (611, 613, 616, 615), (597, 608, 607, 596), (597, 599, 609, 608), (604, 613, 612, 603), (605, 606, 595, 594), (601, 603, 599, 595), (609, 612, 610, 608), (603, 612, 609, 599), (618, 621, 620, 617), (620, 622, 619, 617), (624, 627, 626, 623), (626, 628, 625, 623), (621, 624, 623, 620), (623, 625, 622, 620), (585, 602, 601, 584), (600, 602, 585, 583), (590, 606, 605, 589), (584, 601, 595, 579), (595, 606, 590, 579), (592, 593, 583, 580), (591, 592, 580, 567), (600, 617, 619, 602), (619, 622, 604, 602), (616, 628, 626, 615), (625, 628, 616, 613), (622, 625, 613, 604), (593, 617, 600, 583), (631, 633, 632, 630), (633, 635, 634, 632), (627, 631, 630, 626), (626, 630, 629, 615), (38, 326, 327, 39), (45, 46, 332, 330), (41, 329, 332, 46), (38, 45, 330, 326), (63, 343, 344, 64), (63, 65, 345, 343), (68, 349, 350, 69), (64, 344, 349, 68), (39, 327, 345, 65), (163, 388, 389, 164), (169, 393, 394, 170), (392, 393, 169, 168), (398, 399, 174, 173), (164, 389, 392, 168), (394, 398, 173, 170), (217, 218, 505, 504), (223, 510, 509, 222), (223, 224, 511, 510), (217, 504, 503, 214), (218, 222, 509, 505), (243, 524, 523, 242), (247, 529, 528, 246), (246, 528, 524, 243), (242, 523, 511, 224), (316, 566, 565, 315), (564, 566, 316, 314), (321, 571, 570, 320), (570, 572, 322, 320), (324, 576, 571, 321), (565, 576, 324, 315), (40, 213, 214, 41), (31, 32, 204, 203), (31, 203, 207, 35), (40, 44, 215, 213), (35, 207, 215, 44), (19, 20, 188, 187), (19, 187, 191, 23), (6, 7, 184, 183), (3, 6, 183, 181), (3, 181, 188, 20), (1, 23, 191, 179), (1, 179, 204, 32), (332, 504, 506, 335), (514, 515, 340, 339), (340, 515, 518, 342), (503, 504, 332, 329), (335, 506, 514, 339), (547, 548, 379, 378), (379, 548, 551, 381), (555, 556, 387, 386), (551, 555, 386, 381), (545, 547, 378, 370), (342, 518, 545, 370), (79, 80, 250, 249), (76, 248, 250, 80), (87, 88, 253, 252), (87, 252, 254, 91), (92, 255, 253, 88), (102, 259, 257, 100), (91, 254, 256, 99), (100, 257, 255, 92), (76, 99, 256, 248), (112, 113, 262, 261), (112, 261, 263, 116), (113, 118, 267, 262), (160, 301, 298, 158), (174, 314, 311, 172), (172, 311, 301, 160), (291, 292, 140, 139), (140, 292, 289, 136), (146, 295, 294, 144), (144, 294, 291, 139), (298, 325, 176, 158), (176, 325, 295, 146), (79, 249, 267, 118), (136, 289, 259, 102), (401, 567, 564, 399), (607, 608, 445, 444), (614, 615, 451, 450), (447, 610, 614, 450), (608, 610, 447, 445), (436, 596, 607, 444), (422, 593, 592, 420), (420, 592, 591, 416), (457, 458, 618, 617), (461, 621, 618, 458), (469, 627, 624, 467), (467, 624, 621, 461), (401, 416, 591, 567), (457, 617, 593, 422), (481, 630, 632, 485), (486, 633, 631, 482), (634, 635, 496, 495), (485, 632, 634, 495), (496, 635, 633, 486), (629, 630, 481, 472), (451, 615, 629, 472), (482, 631, 627, 469), (5, 114, 116, 7), (14, 121, 123, 16), (12, 16, 123, 119), (2, 104, 114, 5), (2, 12, 119, 104), (55, 58, 149, 147), (67, 69, 163, 161), (58, 67, 161, 149), (14, 55, 147, 121), (184, 263, 265, 186), (284, 286, 202, 200), (195, 275, 284, 200), (265, 275, 195, 186), (234, 304, 306, 236), (306, 309, 238, 236), (319, 322, 247, 245), (309, 319, 245, 238), (286, 304, 234, 202), (350, 352, 390, 388), (361, 363, 404, 402), (352, 361, 402, 390), (374, 425, 423, 372), (374, 375, 427, 425), (387, 436, 434, 385), (385, 434, 427, 375), (363, 372, 423, 404), (572, 575, 531, 529), (542, 588, 586, 540), (586, 589, 544, 540), (575, 588, 542, 531), (558, 598, 596, 556), (594, 598, 558, 554), (562, 605, 594, 554), (589, 605, 562, 544), (7, 116, 263, 184), (556, 596, 436, 387), (69, 350, 388, 163), (322, 572, 529, 247), (41, 214, 503, 329), (399, 564, 314, 174)])
me_cube.materials.append(mat_material)
me_cube.use_remesh_preserve_volume = False
me_cube.use_remesh_preserve_attributes = False
me_cube.use_mirror_vertex_groups = False
me_cube.update()

# ---- objects
ob_cube = bpy.data.objects.new('Cube', me_cube)
ob_light = bpy.data.objects.new('Light', light_light)
ob_camera = bpy.data.objects.new('Camera', cam_camera)

# ---- transforms, parenting, visibility, modifiers, constraints
ob_cube.location = (0.0, 0.0, 0.0)
ob_cube.lock_rotations_4d = False
ob_cube.empty_display_type = 'ARROWS'
ob_cube.lineart.crease_threshold = 0.0
ob_light.location = (4.076, 1.005, 5.904)
ob_light.rotation_euler = (0.6503, 0.05522, 1.866)
ob_light.lock_rotations_4d = False
ob_light.empty_display_type = 'ARROWS'
ob_light.color = (0.0, 0.0, 0.0, 0.0)
ob_light.lineart.crease_threshold = 0.0
ob_camera.location = (7.359, -6.926, 4.958)
ob_camera.rotation_euler = (1.109, 0.0, 0.8149)
ob_camera.lock_rotations_4d = False
ob_camera.empty_display_type = 'ARROWS'
ob_camera.color = (0.0, 0.0, 0.0, 0.0)
ob_camera.display_type = 'WIRE'
ob_camera.lineart.crease_threshold = 0.0

# ---- collection membership
col_collection.objects.link(ob_cube)
col_collection.objects.link(ob_light)
col_collection.objects.link(ob_camera)

# ---- scene / render settings (as saved in the file)
scene.camera = ob_camera
scene.frame_start = 1; scene.frame_end = 250; scene.frame_set(1)
scene.render.engine = 'BLENDER_EEVEE_NEXT'
scene.cycles.use_denoising = False
scene.cycles.samples = 128
scene.cycles.sampling_pattern = 'TABULATED_SOBOL'
scene.cycles.use_adaptive_sampling = False
scene.cycles.use_light_tree = False
scene.view_settings.view_transform = 'Filmic'
bpy.context.view_layer.update()
